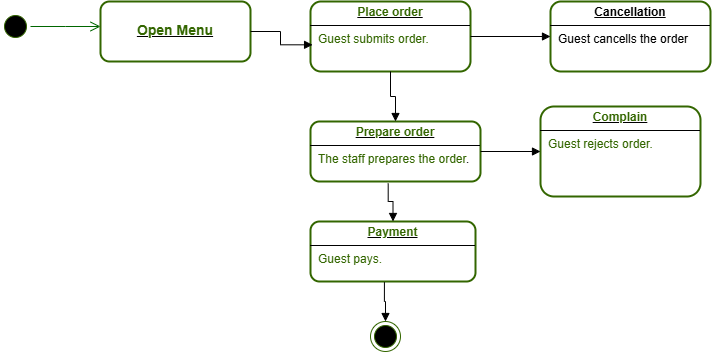

The diagram above was exported from draw.io. Its source (the exported page's mxGraphModel, read from the mxfile embedded in the PNG):
<mxGraphModel dx="788" dy="451" grid="1" gridSize="10" guides="1" tooltips="1" connect="1" arrows="1" fold="1" page="1" pageScale="1" pageWidth="850" pageHeight="1100" math="0" shadow="0">
  <root>
    <mxCell id="0" />
    <mxCell id="1" parent="0" />
    <mxCell id="GrvAb8zRyNJvUnD9AqKq-1" value="" style="ellipse;html=1;shape=startState;fillColor=#000000;strokeColor=#336600;" vertex="1" parent="1">
      <mxGeometry x="90" y="50" width="30" height="30" as="geometry" />
    </mxCell>
    <mxCell id="GrvAb8zRyNJvUnD9AqKq-2" value="" style="edgeStyle=orthogonalEdgeStyle;html=1;verticalAlign=bottom;endArrow=open;endSize=8;strokeColor=#006600;rounded=0;" edge="1" source="GrvAb8zRyNJvUnD9AqKq-1" parent="1">
      <mxGeometry relative="1" as="geometry">
        <mxPoint x="190" y="65" as="targetPoint" />
      </mxGeometry>
    </mxCell>
    <mxCell id="GrvAb8zRyNJvUnD9AqKq-3" value="&lt;span style=&quot;white-space: pre;&quot;&gt;&lt;font style=&quot;font-size: 14px;&quot;&gt;&#09;&lt;/font&gt;&lt;/span&gt;&lt;p style=&quot;margin:0px;margin-top:4px;text-align:center;text-decoration:underline;&quot;&gt;&lt;b&gt;&lt;font style=&quot;color: rgb(51, 102, 0); font-size: 14px;&quot;&gt;Open Menu&lt;/font&gt;&lt;/b&gt;&lt;/p&gt;" style="verticalAlign=top;align=left;overflow=fill;html=1;whiteSpace=wrap;rounded=1;strokeWidth=2;strokeColor=#336600;" vertex="1" parent="1">
      <mxGeometry x="190" y="40" width="150" height="60" as="geometry" />
    </mxCell>
    <mxCell id="GrvAb8zRyNJvUnD9AqKq-4" value="&lt;p style=&quot;margin:0px;margin-top:4px;text-align:center;text-decoration:underline;&quot;&gt;&lt;b&gt;&lt;font style=&quot;color: rgb(51, 102, 0);&quot;&gt;Place order&lt;/font&gt;&lt;/b&gt;&lt;/p&gt;&lt;hr size=&quot;1&quot; style=&quot;border-style:solid;&quot;&gt;&lt;p style=&quot;margin:0px;margin-left:8px;&quot;&gt;&lt;font style=&quot;color: rgb(51, 102, 0);&quot;&gt;Guest submits order.&lt;/font&gt;&lt;/p&gt;" style="verticalAlign=top;align=left;overflow=fill;html=1;whiteSpace=wrap;strokeWidth=2;strokeColor=#336600;rounded=1;" vertex="1" parent="1">
      <mxGeometry x="400" y="40" width="160" height="70" as="geometry" />
    </mxCell>
    <mxCell id="GrvAb8zRyNJvUnD9AqKq-5" value="" style="endArrow=block;endFill=1;html=1;edgeStyle=orthogonalEdgeStyle;align=left;verticalAlign=top;rounded=0;exitX=1;exitY=0.5;exitDx=0;exitDy=0;entryX=0.013;entryY=0.619;entryDx=0;entryDy=0;entryPerimeter=0;" edge="1" parent="1" source="GrvAb8zRyNJvUnD9AqKq-3" target="GrvAb8zRyNJvUnD9AqKq-4">
      <mxGeometry x="-1" relative="1" as="geometry">
        <mxPoint x="310" y="200" as="sourcePoint" />
        <mxPoint x="490" y="240" as="targetPoint" />
      </mxGeometry>
    </mxCell>
    <mxCell id="GrvAb8zRyNJvUnD9AqKq-7" value="&lt;p style=&quot;margin:0px;margin-top:4px;text-align:center;text-decoration:underline;&quot;&gt;&lt;b&gt;&lt;font style=&quot;color: rgb(51, 102, 0);&quot;&gt;Prepare order&lt;/font&gt;&lt;/b&gt;&lt;/p&gt;&lt;hr size=&quot;1&quot; style=&quot;border-style:solid;&quot;&gt;&lt;p style=&quot;margin:0px;margin-left:8px;&quot;&gt;&lt;font style=&quot;color: rgb(51, 102, 0);&quot;&gt;The staff prepares the order&lt;/font&gt;.&lt;/p&gt;" style="verticalAlign=top;align=left;overflow=fill;html=1;whiteSpace=wrap;strokeWidth=2;strokeColor=#336600;rounded=1;" vertex="1" parent="1">
      <mxGeometry x="400" y="160" width="170" height="60" as="geometry" />
    </mxCell>
    <mxCell id="GrvAb8zRyNJvUnD9AqKq-8" value="" style="endArrow=block;endFill=1;html=1;edgeStyle=orthogonalEdgeStyle;align=left;verticalAlign=top;rounded=0;entryX=0.5;entryY=0;entryDx=0;entryDy=0;" edge="1" parent="1" source="GrvAb8zRyNJvUnD9AqKq-4" target="GrvAb8zRyNJvUnD9AqKq-7">
      <mxGeometry x="-1" relative="1" as="geometry">
        <mxPoint x="330" y="240" as="sourcePoint" />
        <mxPoint x="490" y="180" as="targetPoint" />
      </mxGeometry>
    </mxCell>
    <mxCell id="GrvAb8zRyNJvUnD9AqKq-10" value="&lt;p style=&quot;margin:0px;margin-top:4px;text-align:center;text-decoration:underline;&quot;&gt;&lt;b&gt;&lt;font style=&quot;color: rgb(51, 102, 0);&quot;&gt;Payment&lt;/font&gt;&lt;/b&gt;&lt;/p&gt;&lt;hr size=&quot;1&quot; style=&quot;border-style:solid;&quot;&gt;&lt;p style=&quot;margin:0px;margin-left:8px;&quot;&gt;&lt;font style=&quot;color: rgb(51, 102, 0);&quot;&gt;Guest pays.&lt;/font&gt;&lt;/p&gt;" style="verticalAlign=top;align=left;overflow=fill;html=1;whiteSpace=wrap;strokeColor=#336600;strokeWidth=2;rounded=1;" vertex="1" parent="1">
      <mxGeometry x="400" y="260" width="165" height="60" as="geometry" />
    </mxCell>
    <mxCell id="GrvAb8zRyNJvUnD9AqKq-11" value="" style="endArrow=block;endFill=1;html=1;edgeStyle=orthogonalEdgeStyle;align=left;verticalAlign=top;rounded=0;exitX=0.457;exitY=1.033;exitDx=0;exitDy=0;exitPerimeter=0;entryX=0.5;entryY=0;entryDx=0;entryDy=0;" edge="1" parent="1" source="GrvAb8zRyNJvUnD9AqKq-7" target="GrvAb8zRyNJvUnD9AqKq-10">
      <mxGeometry x="-1" relative="1" as="geometry">
        <mxPoint x="330" y="240" as="sourcePoint" />
        <mxPoint x="490" y="240" as="targetPoint" />
      </mxGeometry>
    </mxCell>
    <mxCell id="GrvAb8zRyNJvUnD9AqKq-13" value="" style="ellipse;html=1;shape=endState;fillColor=#000000;strokeColor=#336600;" vertex="1" parent="1">
      <mxGeometry x="460" y="360" width="30" height="30" as="geometry" />
    </mxCell>
    <mxCell id="GrvAb8zRyNJvUnD9AqKq-14" value="" style="endArrow=block;endFill=1;html=1;edgeStyle=orthogonalEdgeStyle;align=left;verticalAlign=top;rounded=0;exitX=0.448;exitY=1.011;exitDx=0;exitDy=0;exitPerimeter=0;entryX=0.5;entryY=0;entryDx=0;entryDy=0;" edge="1" parent="1" source="GrvAb8zRyNJvUnD9AqKq-10" target="GrvAb8zRyNJvUnD9AqKq-13">
      <mxGeometry x="-1" relative="1" as="geometry">
        <mxPoint x="500" y="350" as="sourcePoint" />
        <mxPoint x="660" y="350" as="targetPoint" />
      </mxGeometry>
    </mxCell>
    <mxCell id="GrvAb8zRyNJvUnD9AqKq-16" value="&lt;p style=&quot;margin:0px;margin-top:4px;text-align:center;text-decoration:underline;&quot;&gt;&lt;b&gt;Cancellation&lt;/b&gt;&lt;/p&gt;&lt;hr size=&quot;1&quot; style=&quot;border-style:solid;&quot;&gt;&lt;p style=&quot;margin:0px;margin-left:8px;&quot;&gt;Guest cancells the order&lt;/p&gt;" style="verticalAlign=top;align=left;overflow=fill;html=1;whiteSpace=wrap;strokeColor=#336600;rounded=1;strokeWidth=2;" vertex="1" parent="1">
      <mxGeometry x="640" y="40" width="160" height="70" as="geometry" />
    </mxCell>
    <mxCell id="GrvAb8zRyNJvUnD9AqKq-17" value="" style="endArrow=block;endFill=1;html=1;edgeStyle=orthogonalEdgeStyle;align=left;verticalAlign=top;rounded=0;exitX=1;exitY=0.5;exitDx=0;exitDy=0;entryX=0;entryY=0.5;entryDx=0;entryDy=0;" edge="1" parent="1" source="GrvAb8zRyNJvUnD9AqKq-4" target="GrvAb8zRyNJvUnD9AqKq-16">
      <mxGeometry x="-1" relative="1" as="geometry">
        <mxPoint x="580" y="180" as="sourcePoint" />
        <mxPoint x="740" y="180" as="targetPoint" />
      </mxGeometry>
    </mxCell>
    <mxCell id="GrvAb8zRyNJvUnD9AqKq-19" value="&lt;p style=&quot;margin:0px;margin-top:4px;text-align:center;text-decoration:underline;&quot;&gt;&lt;b&gt;&lt;font style=&quot;color: rgb(51, 102, 0);&quot;&gt;Complain&lt;/font&gt;&lt;/b&gt;&lt;/p&gt;&lt;hr size=&quot;1&quot; style=&quot;border-style:solid;&quot;&gt;&lt;p style=&quot;margin:0px;margin-left:8px;&quot;&gt;&lt;font style=&quot;color: rgb(51, 102, 0);&quot;&gt;Guest rejects order.&lt;/font&gt;&lt;/p&gt;" style="verticalAlign=top;align=left;overflow=fill;html=1;whiteSpace=wrap;strokeColor=#336600;strokeWidth=2;rounded=1;" vertex="1" parent="1">
      <mxGeometry x="630" y="145" width="160" height="90" as="geometry" />
    </mxCell>
    <mxCell id="GrvAb8zRyNJvUnD9AqKq-20" value="" style="endArrow=block;endFill=1;html=1;edgeStyle=orthogonalEdgeStyle;align=left;verticalAlign=top;rounded=0;exitX=1;exitY=0.5;exitDx=0;exitDy=0;entryX=0;entryY=0.5;entryDx=0;entryDy=0;" edge="1" parent="1" source="GrvAb8zRyNJvUnD9AqKq-7" target="GrvAb8zRyNJvUnD9AqKq-19">
      <mxGeometry x="-1" relative="1" as="geometry">
        <mxPoint x="430" y="210" as="sourcePoint" />
        <mxPoint x="590" y="210" as="targetPoint" />
      </mxGeometry>
    </mxCell>
  </root>
</mxGraphModel>